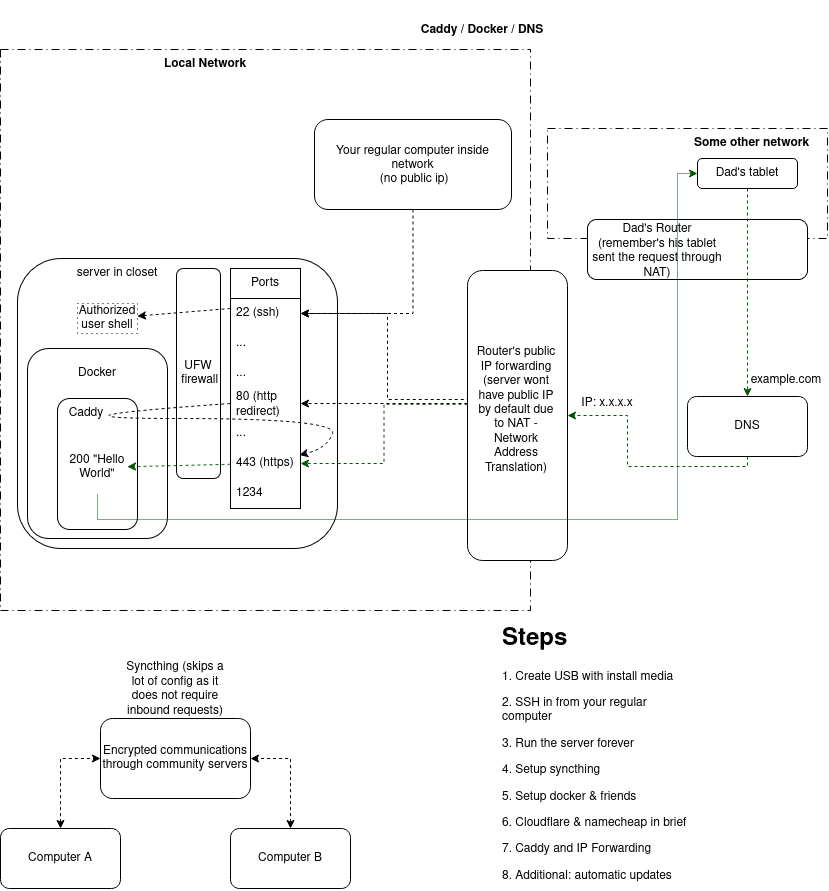

The diagram above was exported from draw.io. Its source (the exported page's mxGraphModel, read from the mxfile embedded in the PNG):
<mxGraphModel dx="1571" dy="919" grid="1" gridSize="10" guides="1" tooltips="1" connect="1" arrows="1" fold="1" page="1" pageScale="1" pageWidth="850" pageHeight="1100" math="0" shadow="0">
  <root>
    <mxCell id="0" />
    <mxCell id="1" parent="0" />
    <mxCell id="4daMxrHtgV7O0sIKvA-c-64" parent="1" style="rounded=0;whiteSpace=wrap;html=1;dashed=1;dashPattern=8 4 1 4;" value="" vertex="1">
      <mxGeometry height="110" width="280" x="560" y="128" as="geometry" />
    </mxCell>
    <mxCell id="4daMxrHtgV7O0sIKvA-c-84" parent="1" style="rounded=1;whiteSpace=wrap;html=1;roundedPerimeter=1;" value="" vertex="1">
      <mxGeometry height="60" width="220" x="600" y="219" as="geometry" />
    </mxCell>
    <mxCell id="4daMxrHtgV7O0sIKvA-c-2" parent="1" style="rounded=1;whiteSpace=wrap;html=1;roundedPerimeter=1;" value="" vertex="1">
      <mxGeometry height="290" width="320" x="30" y="258" as="geometry" />
    </mxCell>
    <mxCell id="4daMxrHtgV7O0sIKvA-c-15" parent="1" style="rounded=1;whiteSpace=wrap;html=1;roundedPerimeter=1;" value="" vertex="1">
      <mxGeometry height="190" width="140" x="40" y="348" as="geometry" />
    </mxCell>
    <mxCell id="4daMxrHtgV7O0sIKvA-c-13" parent="1" style="rounded=1;whiteSpace=wrap;html=1;roundedPerimeter=1;" value="&lt;div&gt;UFW&lt;/div&gt;&amp;nbsp;firewall" vertex="1">
      <mxGeometry height="210" width="44" x="189" y="268" as="geometry" />
    </mxCell>
    <mxCell id="4daMxrHtgV7O0sIKvA-c-17" parent="1" style="rounded=1;whiteSpace=wrap;html=1;roundedPerimeter=1;" value="" vertex="1">
      <mxGeometry height="131" width="80" x="70" y="398" as="geometry" />
    </mxCell>
    <mxCell id="4daMxrHtgV7O0sIKvA-c-3" parent="1" style="swimlane;fontStyle=0;childLayout=stackLayout;horizontal=1;startSize=30;horizontalStack=0;resizeParent=1;resizeParentMax=0;resizeLast=0;collapsible=1;marginBottom=0;whiteSpace=wrap;html=1;" value="Ports" vertex="1">
      <mxGeometry height="240" width="70" x="243" y="268" as="geometry">
        <mxRectangle height="30" width="70" x="270" y="180" as="alternateBounds" />
      </mxGeometry>
    </mxCell>
    <mxCell id="4daMxrHtgV7O0sIKvA-c-4" parent="4daMxrHtgV7O0sIKvA-c-3" style="text;strokeColor=none;fillColor=none;align=left;verticalAlign=middle;spacingLeft=4;spacingRight=4;overflow=hidden;points=[[0,0.5],[1,0.5]];portConstraint=eastwest;rotatable=0;whiteSpace=wrap;html=1;" value="22 (ssh)" vertex="1">
      <mxGeometry height="30" width="70" y="30" as="geometry" />
    </mxCell>
    <mxCell id="4daMxrHtgV7O0sIKvA-c-5" parent="4daMxrHtgV7O0sIKvA-c-3" style="text;strokeColor=none;fillColor=none;align=left;verticalAlign=middle;spacingLeft=4;spacingRight=4;overflow=hidden;points=[[0,0.5],[1,0.5]];portConstraint=eastwest;rotatable=0;whiteSpace=wrap;html=1;" value="..." vertex="1">
      <mxGeometry height="30" width="70" y="60" as="geometry" />
    </mxCell>
    <mxCell id="4daMxrHtgV7O0sIKvA-c-6" parent="4daMxrHtgV7O0sIKvA-c-3" style="text;strokeColor=none;fillColor=none;align=left;verticalAlign=middle;spacingLeft=4;spacingRight=4;overflow=hidden;points=[[0,0.5],[1,0.5]];portConstraint=eastwest;rotatable=0;whiteSpace=wrap;html=1;" value="..." vertex="1">
      <mxGeometry height="30" width="70" y="90" as="geometry" />
    </mxCell>
    <mxCell id="4daMxrHtgV7O0sIKvA-c-8" parent="4daMxrHtgV7O0sIKvA-c-3" style="text;strokeColor=none;fillColor=none;align=left;verticalAlign=middle;spacingLeft=4;spacingRight=4;overflow=hidden;points=[[0,0.5],[1,0.5]];portConstraint=eastwest;rotatable=0;whiteSpace=wrap;html=1;" value="80 (http redirect)" vertex="1">
      <mxGeometry height="30" width="70" y="120" as="geometry" />
    </mxCell>
    <mxCell id="4daMxrHtgV7O0sIKvA-c-9" parent="4daMxrHtgV7O0sIKvA-c-3" style="text;strokeColor=none;fillColor=none;align=left;verticalAlign=middle;spacingLeft=4;spacingRight=4;overflow=hidden;points=[[0,0.5],[1,0.5]];portConstraint=eastwest;rotatable=0;whiteSpace=wrap;html=1;" value="..." vertex="1">
      <mxGeometry height="30" width="70" y="150" as="geometry" />
    </mxCell>
    <mxCell id="4daMxrHtgV7O0sIKvA-c-10" parent="4daMxrHtgV7O0sIKvA-c-3" style="text;strokeColor=none;fillColor=none;align=left;verticalAlign=middle;spacingLeft=4;spacingRight=4;overflow=hidden;points=[[0,0.5],[1,0.5]];portConstraint=eastwest;rotatable=0;whiteSpace=wrap;html=1;" value="443 (https)" vertex="1">
      <mxGeometry height="30" width="70" y="180" as="geometry" />
    </mxCell>
    <mxCell id="4daMxrHtgV7O0sIKvA-c-12" parent="4daMxrHtgV7O0sIKvA-c-3" style="text;strokeColor=none;fillColor=none;align=left;verticalAlign=middle;spacingLeft=4;spacingRight=4;overflow=hidden;points=[[0,0.5],[1,0.5]];portConstraint=eastwest;rotatable=0;whiteSpace=wrap;html=1;" value="1234" vertex="1">
      <mxGeometry height="30" width="70" y="210" as="geometry" />
    </mxCell>
    <mxCell id="4daMxrHtgV7O0sIKvA-c-63" edge="1" parent="4daMxrHtgV7O0sIKvA-c-3" source="4daMxrHtgV7O0sIKvA-c-8" style="curved=1;curveGeometry=1;endArrow=classic;html=1;rounded=0;defaultLabelBackgroundColor=page;exitX=0;exitY=0.5;exitDx=0;exitDy=0;entryX=0.986;entryY=0.214;entryDx=0;entryDy=0;entryPerimeter=0;dashed=1;" target="4daMxrHtgV7O0sIKvA-c-10" value="">
      <mxGeometry height="50" relative="1" width="50" x="0.7944" as="geometry">
        <Array as="points">
          <mxPoint x="-213" y="150" />
          <mxPoint x="107" y="150" />
          <mxPoint x="97" y="180" />
        </Array>
        <mxPoint x="137" y="150" as="sourcePoint" />
        <mxPoint x="187" y="100" as="targetPoint" />
      </mxGeometry>
    </mxCell>
    <mxCell id="4daMxrHtgV7O0sIKvA-c-16" parent="1" style="text;html=1;whiteSpace=wrap;strokeColor=none;fillColor=none;align=center;verticalAlign=middle;rounded=0;" value="Docker" vertex="1">
      <mxGeometry height="30" width="60" x="80" y="358" as="geometry" />
    </mxCell>
    <mxCell id="4daMxrHtgV7O0sIKvA-c-23" edge="1" parent="1" style="endArrow=classic;html=1;rounded=0;defaultLabelBackgroundColor=page;dashed=1;" target="4daMxrHtgV7O0sIKvA-c-56" value="">
      <mxGeometry height="50" relative="1" width="50" as="geometry">
        <mxPoint x="243" y="308" as="sourcePoint" />
        <mxPoint x="163" y="308" as="targetPoint" />
      </mxGeometry>
    </mxCell>
    <mxCell id="4daMxrHtgV7O0sIKvA-c-27" edge="1" parent="1" source="4daMxrHtgV7O0sIKvA-c-10" style="endArrow=classic;html=1;rounded=0;defaultLabelBackgroundColor=page;dashed=1;fillColor=#008a00;strokeColor=#005700;" target="4daMxrHtgV7O0sIKvA-c-79" value="">
      <mxGeometry height="50" relative="1" width="50" as="geometry">
        <mxPoint x="243" y="458" as="sourcePoint" />
        <mxPoint x="163" y="458" as="targetPoint" />
      </mxGeometry>
    </mxCell>
    <mxCell id="4daMxrHtgV7O0sIKvA-c-28" parent="1" style="text;html=1;whiteSpace=wrap;strokeColor=none;fillColor=none;align=center;verticalAlign=middle;rounded=0;" value="server in closet" vertex="1">
      <mxGeometry height="30" width="100" x="80" y="258" as="geometry" />
    </mxCell>
    <mxCell id="4daMxrHtgV7O0sIKvA-c-33" parent="1" style="swimlane;startSize=0;gradientColor=none;fillStyle=dots;fillColor=none;dashed=1;dashPattern=8 4 1 4;" value="" vertex="1">
      <mxGeometry height="561" width="530" x="13" y="49" as="geometry" />
    </mxCell>
    <mxCell id="4daMxrHtgV7O0sIKvA-c-34" parent="4daMxrHtgV7O0sIKvA-c-33" style="text;html=1;whiteSpace=wrap;strokeColor=none;fillColor=none;align=center;verticalAlign=middle;rounded=0;" value="&lt;b&gt;Local Network&lt;/b&gt;" vertex="1">
      <mxGeometry height="30" width="110" x="150" as="geometry" />
    </mxCell>
    <mxCell id="4daMxrHtgV7O0sIKvA-c-35" parent="4daMxrHtgV7O0sIKvA-c-33" style="rounded=1;whiteSpace=wrap;html=1;roundedPerimeter=1;" value="" vertex="1">
      <mxGeometry height="90" width="197" x="314" y="70" as="geometry" />
    </mxCell>
    <mxCell id="4daMxrHtgV7O0sIKvA-c-75" parent="4daMxrHtgV7O0sIKvA-c-33" style="text;html=1;whiteSpace=wrap;strokeColor=none;fillColor=none;align=center;verticalAlign=middle;rounded=0;" value="&lt;div&gt;Your regular computer inside network&lt;/div&gt;&amp;nbsp;(no public ip)" vertex="1">
      <mxGeometry height="90" width="197" x="314" y="71" as="geometry" />
    </mxCell>
    <mxCell id="4daMxrHtgV7O0sIKvA-c-37" parent="1" style="rounded=1;whiteSpace=wrap;html=1;roundedPerimeter=1;" value="" vertex="1">
      <mxGeometry height="290" width="100" x="480" y="270" as="geometry" />
    </mxCell>
    <mxCell id="4daMxrHtgV7O0sIKvA-c-40" parent="1" style="rounded=1;whiteSpace=wrap;html=1;roundedPerimeter=1;" value="Dad's tablet" vertex="1">
      <mxGeometry height="30" width="100" x="710" y="158" as="geometry" />
    </mxCell>
    <mxCell id="4daMxrHtgV7O0sIKvA-c-41" parent="1" style="text;html=1;whiteSpace=wrap;strokeColor=none;fillColor=none;align=center;verticalAlign=middle;rounded=0;" value="&lt;div&gt;Router's public IP forwarding&lt;/div&gt;&lt;div&gt;(server wont have public IP by default due to NAT - Network Address Translation)&lt;/div&gt;" vertex="1">
      <mxGeometry height="145" width="90" x="484" y="337" as="geometry" />
    </mxCell>
    <mxCell id="4daMxrHtgV7O0sIKvA-c-44" edge="1" parent="1" source="4daMxrHtgV7O0sIKvA-c-35" style="endArrow=classic;html=1;rounded=0;defaultLabelBackgroundColor=page;edgeStyle=orthogonalEdgeStyle;entryX=1;entryY=0.5;entryDx=0;entryDy=0;exitX=0.5;exitY=1;exitDx=0;exitDy=0;dashed=1;" target="4daMxrHtgV7O0sIKvA-c-4" value="">
      <mxGeometry height="50" relative="1" width="50" as="geometry">
        <mxPoint x="360" y="418" as="sourcePoint" />
        <mxPoint x="410" y="368" as="targetPoint" />
      </mxGeometry>
    </mxCell>
    <mxCell id="4daMxrHtgV7O0sIKvA-c-54" parent="1" style="rounded=1;whiteSpace=wrap;html=1;roundedPerimeter=1;" value="DNS" vertex="1">
      <mxGeometry height="60" width="120" x="700" y="396" as="geometry" />
    </mxCell>
    <mxCell id="4daMxrHtgV7O0sIKvA-c-56" parent="1" style="text;html=1;whiteSpace=wrap;strokeColor=default;fillColor=none;align=center;verticalAlign=middle;rounded=0;dashed=1;dashPattern=1 4;" value="Authorized user shell" vertex="1">
      <mxGeometry height="30" width="60" x="90" y="303" as="geometry" />
    </mxCell>
    <mxCell id="4daMxrHtgV7O0sIKvA-c-58" parent="1" style="text;html=1;whiteSpace=wrap;strokeColor=none;fillColor=none;align=center;verticalAlign=middle;rounded=0;" value="example.com" vertex="1">
      <mxGeometry height="30" width="60" x="769" y="365" as="geometry" />
    </mxCell>
    <mxCell id="4daMxrHtgV7O0sIKvA-c-59" edge="1" parent="1" source="4daMxrHtgV7O0sIKvA-c-54" style="endArrow=classic;html=1;rounded=0;defaultLabelBackgroundColor=page;edgeStyle=orthogonalEdgeStyle;exitX=0.5;exitY=1;exitDx=0;exitDy=0;entryX=1;entryY=0.5;entryDx=0;entryDy=0;dashed=1;fillColor=#008a00;strokeColor=#005700;" target="4daMxrHtgV7O0sIKvA-c-37" value="">
      <mxGeometry height="50" relative="1" width="50" as="geometry">
        <mxPoint x="380" y="418" as="sourcePoint" />
        <mxPoint x="430" y="368" as="targetPoint" />
      </mxGeometry>
    </mxCell>
    <mxCell id="4daMxrHtgV7O0sIKvA-c-55" edge="1" parent="1" source="4daMxrHtgV7O0sIKvA-c-40" style="endArrow=classic;html=1;rounded=0;defaultLabelBackgroundColor=page;exitX=0.5;exitY=1;exitDx=0;exitDy=0;entryX=0.5;entryY=0;entryDx=0;entryDy=0;dashed=1;fillColor=#008a00;strokeColor=#005700;" target="4daMxrHtgV7O0sIKvA-c-54" value="">
      <mxGeometry height="50" relative="1" width="50" as="geometry">
        <mxPoint x="380" y="418" as="sourcePoint" />
        <mxPoint x="430" y="368" as="targetPoint" />
      </mxGeometry>
    </mxCell>
    <mxCell id="4daMxrHtgV7O0sIKvA-c-60" edge="1" parent="1" source="4daMxrHtgV7O0sIKvA-c-37" style="endArrow=classic;html=1;rounded=0;defaultLabelBackgroundColor=page;edgeStyle=orthogonalEdgeStyle;exitX=-0.005;exitY=0.461;exitDx=0;exitDy=0;entryX=1;entryY=0.5;entryDx=0;entryDy=0;dashed=1;fillColor=#008a00;strokeColor=#005700;" target="4daMxrHtgV7O0sIKvA-c-10" value="">
      <mxGeometry height="50" relative="1" width="50" x="-0.2644" as="geometry">
        <mxPoint x="380" y="418" as="sourcePoint" />
        <mxPoint x="430" y="368" as="targetPoint" />
      </mxGeometry>
    </mxCell>
    <mxCell id="4daMxrHtgV7O0sIKvA-c-65" parent="1" style="text;html=1;whiteSpace=wrap;strokeColor=none;fillColor=none;align=center;verticalAlign=middle;rounded=0;" value="&lt;b&gt;Some other network&lt;/b&gt;" vertex="1">
      <mxGeometry height="30" width="129" x="700" y="128" as="geometry" />
    </mxCell>
    <mxCell id="4daMxrHtgV7O0sIKvA-c-66" parent="1" style="text;html=1;whiteSpace=wrap;strokeColor=none;fillColor=none;align=center;verticalAlign=middle;rounded=0;" value="IP: x.x.x.x" vertex="1">
      <mxGeometry height="30" width="60" x="590" y="388" as="geometry" />
    </mxCell>
    <mxCell id="4daMxrHtgV7O0sIKvA-c-67" parent="1" style="rounded=1;whiteSpace=wrap;html=1;roundedPerimeter=1;" value="Encrypted communications through community servers" vertex="1">
      <mxGeometry height="80" width="150" x="113" y="718" as="geometry" />
    </mxCell>
    <mxCell id="4daMxrHtgV7O0sIKvA-c-68" parent="1" style="rounded=1;whiteSpace=wrap;html=1;roundedPerimeter=1;" value="Computer A" vertex="1">
      <mxGeometry height="60" width="120" x="13" y="828" as="geometry" />
    </mxCell>
    <mxCell id="4daMxrHtgV7O0sIKvA-c-69" edge="1" parent="1" style="endArrow=classic;html=1;rounded=0;defaultLabelBackgroundColor=page;entryX=0;entryY=0.5;entryDx=0;entryDy=0;edgeStyle=orthogonalEdgeStyle;startArrow=classic;startFill=1;dashed=1;" target="4daMxrHtgV7O0sIKvA-c-67" value="">
      <mxGeometry height="50" relative="1" width="50" as="geometry">
        <Array as="points">
          <mxPoint x="73" y="758" />
        </Array>
        <mxPoint x="73" y="828" as="sourcePoint" />
        <mxPoint x="123" y="778" as="targetPoint" />
      </mxGeometry>
    </mxCell>
    <mxCell id="4daMxrHtgV7O0sIKvA-c-70" parent="1" style="rounded=1;whiteSpace=wrap;html=1;roundedPerimeter=1;" value="Computer B" vertex="1">
      <mxGeometry height="60" width="120" x="243" y="828" as="geometry" />
    </mxCell>
    <mxCell id="4daMxrHtgV7O0sIKvA-c-71" edge="1" parent="1" style="endArrow=classic;html=1;rounded=0;defaultLabelBackgroundColor=page;entryX=1;entryY=0.5;entryDx=0;entryDy=0;edgeStyle=orthogonalEdgeStyle;startArrow=classic;startFill=1;dashed=1;" target="4daMxrHtgV7O0sIKvA-c-67" value="">
      <mxGeometry height="50" relative="1" width="50" as="geometry">
        <Array as="points">
          <mxPoint x="303" y="758" />
        </Array>
        <mxPoint x="303" y="828" as="sourcePoint" />
        <mxPoint x="343" y="758" as="targetPoint" />
      </mxGeometry>
    </mxCell>
    <mxCell id="4daMxrHtgV7O0sIKvA-c-72" parent="1" style="text;html=1;whiteSpace=wrap;strokeColor=none;fillColor=none;align=center;verticalAlign=middle;rounded=0;" value="Syncthing (skips a lot of config as it does not require inbound requests)" vertex="1">
      <mxGeometry height="60" width="110" x="133" y="659" as="geometry" />
    </mxCell>
    <mxCell id="4daMxrHtgV7O0sIKvA-c-73" parent="1" style="text;html=1;whiteSpace=wrap;strokeColor=none;fillColor=none;align=center;verticalAlign=middle;rounded=0;" value="&lt;b&gt;Caddy / Docker / DNS&lt;/b&gt;" vertex="1">
      <mxGeometry height="60" width="170" x="410" as="geometry" />
    </mxCell>
    <mxCell id="4daMxrHtgV7O0sIKvA-c-77" parent="1" style="text;html=1;whiteSpace=wrap;strokeColor=none;fillColor=none;align=center;verticalAlign=middle;rounded=0;" value="Caddy" vertex="1">
      <mxGeometry height="30" width="60" x="69" y="398" as="geometry" />
    </mxCell>
    <mxCell id="4daMxrHtgV7O0sIKvA-c-79" parent="1" style="text;html=1;whiteSpace=wrap;strokeColor=none;fillColor=none;align=center;verticalAlign=middle;rounded=0;" value="200 &quot;Hello World&quot;" vertex="1">
      <mxGeometry height="54" width="60" x="80" y="440" as="geometry" />
    </mxCell>
    <mxCell id="4daMxrHtgV7O0sIKvA-c-82" edge="1" parent="1" source="4daMxrHtgV7O0sIKvA-c-79" style="endArrow=classic;html=1;rounded=0;defaultLabelBackgroundColor=page;edgeStyle=orthogonalEdgeStyle;exitX=0.5;exitY=1;exitDx=0;exitDy=0;entryX=0;entryY=0.5;entryDx=0;entryDy=0;dashed=1;dashPattern=1 1;fillColor=#008a00;strokeColor=#005700;" target="4daMxrHtgV7O0sIKvA-c-40" value="">
      <mxGeometry height="50" relative="1" width="50" x="0.7981" as="geometry">
        <Array as="points">
          <mxPoint x="110" y="519" />
          <mxPoint x="690" y="519" />
          <mxPoint x="690" y="173" />
        </Array>
        <mxPoint x="410" y="459" as="sourcePoint" />
        <mxPoint x="460" y="409" as="targetPoint" />
      </mxGeometry>
    </mxCell>
    <mxCell id="4daMxrHtgV7O0sIKvA-c-86" parent="1" style="text;html=1;whiteSpace=wrap;strokeColor=none;fillColor=none;align=center;verticalAlign=middle;rounded=0;" value="&lt;div&gt;Dad's Router&lt;/div&gt;(remember's his tablet sent the request through NAT)" vertex="1">
      <mxGeometry height="60" width="140" x="600" y="221" as="geometry" />
    </mxCell>
    <mxCell id="4daMxrHtgV7O0sIKvA-c-87" edge="1" parent="1" style="endArrow=classic;html=1;rounded=0;defaultLabelBackgroundColor=page;entryX=1;entryY=0.5;entryDx=0;entryDy=0;dashed=1;" target="4daMxrHtgV7O0sIKvA-c-8" value="">
      <mxGeometry height="50" relative="1" width="50" as="geometry">
        <mxPoint x="480" y="403" as="sourcePoint" />
        <mxPoint x="460" y="409" as="targetPoint" />
      </mxGeometry>
    </mxCell>
    <mxCell id="4daMxrHtgV7O0sIKvA-c-89" edge="1" parent="1" source="4daMxrHtgV7O0sIKvA-c-37" style="endArrow=classic;html=1;rounded=0;defaultLabelBackgroundColor=page;entryX=1;entryY=0.5;entryDx=0;entryDy=0;edgeStyle=orthogonalEdgeStyle;dashed=1;exitX=-0.005;exitY=0.473;exitDx=0;exitDy=0;" target="4daMxrHtgV7O0sIKvA-c-4" value="">
      <mxGeometry height="50" relative="1" width="50" x="0.0335" as="geometry">
        <Array as="points">
          <mxPoint x="480" y="399" />
          <mxPoint x="400" y="399" />
          <mxPoint x="400" y="313" />
        </Array>
        <mxPoint x="480" y="399" as="sourcePoint" />
        <mxPoint x="460" y="349" as="targetPoint" />
      </mxGeometry>
    </mxCell>
    <mxCell id="4daMxrHtgV7O0sIKvA-c-90" parent="1" style="text;html=1;whiteSpace=wrap;overflow=hidden;rounded=0;" value="&lt;h1 style=&quot;margin-top: 0px;&quot;&gt;Steps&lt;/h1&gt;&lt;p&gt;1. Create USB with install media&lt;/p&gt;&lt;p&gt;2. SSH in from your regular computer&lt;/p&gt;&lt;p&gt;3. Run the server forever&lt;/p&gt;&lt;p&gt;4. Setup syncthing&lt;/p&gt;&lt;p&gt;5. Setup docker &amp;amp; friends&lt;/p&gt;&lt;p&gt;6. Cloudflare &amp;amp; namecheap in brief&lt;/p&gt;&lt;p&gt;7. Caddy and IP Forwarding&lt;/p&gt;&lt;p&gt;8. Additional: automatic updates&lt;/p&gt;" vertex="1">
      <mxGeometry height="270" width="197" x="513" y="618" as="geometry" />
    </mxCell>
  </root>
</mxGraphModel>